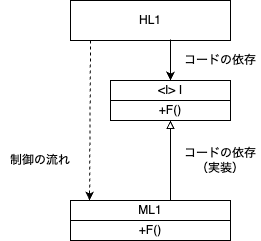

The diagram above was exported from draw.io. Its source (the exported page's mxGraphModel, read from the mxfile embedded in the PNG):
<mxGraphModel dx="746" dy="1162" grid="1" gridSize="10" guides="1" tooltips="1" connect="1" arrows="1" fold="1" page="1" pageScale="1" pageWidth="850" pageHeight="1100" math="0" shadow="0">
  <root>
    <mxCell id="0" />
    <mxCell id="1" parent="0" />
    <mxCell id="2" value="HL1" style="rounded=0;whiteSpace=wrap;html=1;" vertex="1" parent="1">
      <mxGeometry x="120" y="40" width="160" height="40" as="geometry" />
    </mxCell>
    <mxCell id="3" value="&amp;lt;I&amp;gt; I" style="rounded=0;whiteSpace=wrap;html=1;" vertex="1" parent="1">
      <mxGeometry x="160" y="120" width="120" height="20" as="geometry" />
    </mxCell>
    <mxCell id="4" value="+F()" style="rounded=0;whiteSpace=wrap;html=1;" vertex="1" parent="1">
      <mxGeometry x="160" y="140" width="120" height="20" as="geometry" />
    </mxCell>
    <mxCell id="5" value="ML1" style="rounded=0;whiteSpace=wrap;html=1;" vertex="1" parent="1">
      <mxGeometry x="120" y="240" width="160" height="20" as="geometry" />
    </mxCell>
    <mxCell id="6" value="+F()" style="rounded=0;whiteSpace=wrap;html=1;" vertex="1" parent="1">
      <mxGeometry x="120" y="260" width="160" height="20" as="geometry" />
    </mxCell>
    <mxCell id="7" value="" style="endArrow=classic;html=1;exitX=0.125;exitY=1;exitDx=0;exitDy=0;exitPerimeter=0;entryX=0.119;entryY=0;entryDx=0;entryDy=0;entryPerimeter=0;dashed=1;" edge="1" parent="1" source="2" target="5">
      <mxGeometry width="50" height="50" relative="1" as="geometry">
        <mxPoint x="130" y="150" as="sourcePoint" />
        <mxPoint x="490" y="570" as="targetPoint" />
      </mxGeometry>
    </mxCell>
    <mxCell id="8" value="" style="endArrow=classic;html=1;entryX=0.5;entryY=0;entryDx=0;entryDy=0;exitX=0.625;exitY=0.975;exitDx=0;exitDy=0;exitPerimeter=0;" edge="1" parent="1" source="2" target="3">
      <mxGeometry width="50" height="50" relative="1" as="geometry">
        <mxPoint x="430" y="150" as="sourcePoint" />
        <mxPoint x="490" y="570" as="targetPoint" />
      </mxGeometry>
    </mxCell>
    <mxCell id="9" value="" style="endArrow=block;html=1;exitX=0.625;exitY=0;exitDx=0;exitDy=0;exitPerimeter=0;entryX=0.5;entryY=1;entryDx=0;entryDy=0;endFill=0;" edge="1" parent="1" source="5" target="4">
      <mxGeometry width="50" height="50" relative="1" as="geometry">
        <mxPoint x="229.03999999999996" y="90" as="sourcePoint" />
        <mxPoint x="230" y="130" as="targetPoint" />
      </mxGeometry>
    </mxCell>
    <mxCell id="10" value="制御の流れ" style="text;html=1;strokeColor=none;fillColor=none;align=center;verticalAlign=middle;whiteSpace=wrap;rounded=0;" vertex="1" parent="1">
      <mxGeometry x="50" y="180" width="80" height="40" as="geometry" />
    </mxCell>
    <mxCell id="11" value="コードの依存" style="text;html=1;strokeColor=none;fillColor=none;align=center;verticalAlign=middle;whiteSpace=wrap;rounded=0;" vertex="1" parent="1">
      <mxGeometry x="230" y="80" width="80" height="40" as="geometry" />
    </mxCell>
    <mxCell id="12" value="コードの依存&lt;br&gt;（実装）" style="text;html=1;strokeColor=none;fillColor=none;align=center;verticalAlign=middle;whiteSpace=wrap;rounded=0;" vertex="1" parent="1">
      <mxGeometry x="230" y="180" width="80" height="40" as="geometry" />
    </mxCell>
  </root>
</mxGraphModel>